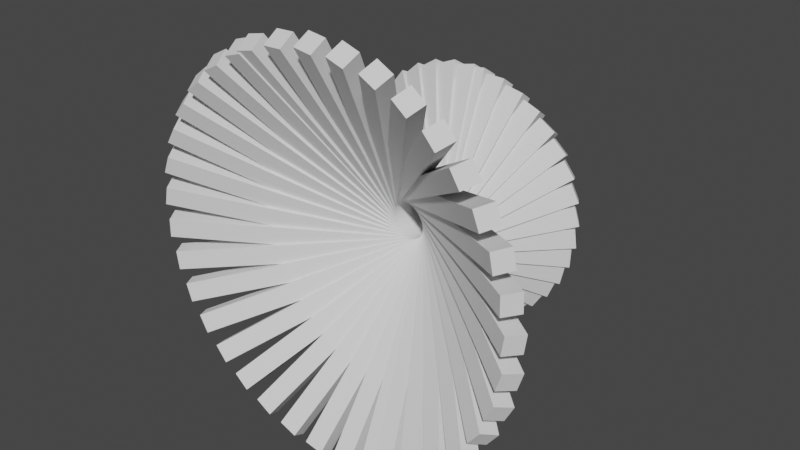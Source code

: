 # Source: TunnelOfInfinite.blend  (saved by Blender 2.92.15; exported with 4.5.12 LTS)
import bpy
from mathutils import Matrix  # noqa: F401  (used for matrix-valued properties, if any)

bpy.ops.wm.read_factory_settings(use_empty=True)
scene = bpy.context.scene
scene.name = 'Scene'

# ---- collections
col_collection = bpy.data.collections.new('Collection'); scene.collection.children.link(col_collection)

# ---- world
world_world = bpy.data.worlds.new('World'); scene.world = world_world
world_world.use_nodes = True; world_world.node_tree.nodes.clear()
_N = world_world.node_tree.nodes; _L = world_world.node_tree.links
n0 = _N.new('ShaderNodeOutputWorld'); n0.name = 'World Output'; n0.location = (300, 300)
n1 = _N.new('ShaderNodeBackground'); n1.name = 'Background'; n1.location = (10, 300)
n1.inputs[0].default_value = (0.05088, 0.05088, 0.05088, 1.0)
_L.new(n1.outputs[0], n0.inputs[0])
n0.is_active_output = True
world_world.color = (0.05088, 0.05088, 0.05088)
world_world.use_sun_shadow = False
world_world.sun_shadow_jitter_overblur = 0.0

# ---- meshes
me_cube_001 = bpy.data.meshes.new('Cube.001')
me_cube_001.from_pydata([(-7.171, 1.419, 6.157), (-7.223, 0.5847, 6.706), (-6.18, 1.441, 6.284), (-6.231, 0.6065, 6.832), (-4.82, -9.596, -10.37), (-4.872, -10.43, -9.821), (-3.829, -9.574, -10.24), (-3.88, -10.41, -9.695)], [], [(0, 1, 3, 2), (2, 3, 7, 6), (6, 7, 5, 4), (4, 5, 1, 0), (2, 6, 4, 0), (7, 3, 1, 5)])
_uv = me_cube_001.uv_layers.new(name='UVMap')
_uv.uv.foreach_set('vector', [0.375, 0.0, 0.625, 0.0, 0.625, 0.25, 0.375, 0.25, 0.375, 0.25, 0.625, 0.25, 0.625, 0.5, 0.375, 0.5, 0.375, 0.5, 0.625, 0.5, 0.625, 0.75, 0.375, 0.75, 0.375, 0.75, 0.625, 0.75, 0.625, 1.0, 0.375, 1.0, 0.125, 0.5, 0.375, 0.5, 0.375, 0.75, 0.125, 0.75, 0.625, 0.5, 0.875, 0.5, 0.875, 0.75, 0.625, 0.75])
me_cube_001.use_remesh_fix_poles = True
me_cube_001.use_remesh_preserve_attributes = False
me_cube_001.use_mirror_vertex_groups = False
me_cube_001.update()

# ---- objects
ob_cube = bpy.data.objects.new('Cube', me_cube_001)
ob_cube_002 = bpy.data.objects.new('Cube.002', me_cube_001)
ob_cube_004 = bpy.data.objects.new('Cube.004', me_cube_001)
ob_cube_006 = bpy.data.objects.new('Cube.006', me_cube_001)
ob_cube_008 = bpy.data.objects.new('Cube.008', me_cube_001)
ob_cube_010 = bpy.data.objects.new('Cube.010', me_cube_001)
ob_cube_012 = bpy.data.objects.new('Cube.012', me_cube_001)
ob_cube_014 = bpy.data.objects.new('Cube.014', me_cube_001)
ob_cube_016 = bpy.data.objects.new('Cube.016', me_cube_001)
ob_cube_018 = bpy.data.objects.new('Cube.018', me_cube_001)
ob_cube_020 = bpy.data.objects.new('Cube.020', me_cube_001)
ob_cube_022 = bpy.data.objects.new('Cube.022', me_cube_001)
ob_cube_024 = bpy.data.objects.new('Cube.024', me_cube_001)
ob_cube_026 = bpy.data.objects.new('Cube.026', me_cube_001)
ob_cube_028 = bpy.data.objects.new('Cube.028', me_cube_001)
ob_cube_030 = bpy.data.objects.new('Cube.030', me_cube_001)
ob_cube_032 = bpy.data.objects.new('Cube.032', me_cube_001)
ob_cube_034 = bpy.data.objects.new('Cube.034', me_cube_001)
ob_cube_036 = bpy.data.objects.new('Cube.036', me_cube_001)
ob_cube_038 = bpy.data.objects.new('Cube.038', me_cube_001)
ob_cube_040 = bpy.data.objects.new('Cube.040', me_cube_001)
ob_cube_042 = bpy.data.objects.new('Cube.042', me_cube_001)
ob_cube_044 = bpy.data.objects.new('Cube.044', me_cube_001)
ob_cube_046 = bpy.data.objects.new('Cube.046', me_cube_001)
ob_cube_048 = bpy.data.objects.new('Cube.048', me_cube_001)
ob_cube_050 = bpy.data.objects.new('Cube.050', me_cube_001)
ob_cube_052 = bpy.data.objects.new('Cube.052', me_cube_001)
ob_cube_054 = bpy.data.objects.new('Cube.054', me_cube_001)
ob_cube_056 = bpy.data.objects.new('Cube.056', me_cube_001)
ob_cube_058 = bpy.data.objects.new('Cube.058', me_cube_001)
ob_cube_060 = bpy.data.objects.new('Cube.060', me_cube_001)
ob_cube_062 = bpy.data.objects.new('Cube.062', me_cube_001)
ob_cube_064 = bpy.data.objects.new('Cube.064', me_cube_001)
ob_cube_066 = bpy.data.objects.new('Cube.066', me_cube_001)
ob_cube_068 = bpy.data.objects.new('Cube.068', me_cube_001)
ob_cube_070 = bpy.data.objects.new('Cube.070', me_cube_001)
ob_cube_072 = bpy.data.objects.new('Cube.072', me_cube_001)

# ---- transforms, parenting, visibility, modifiers, constraints
ob_cube.location = (7.271, 0.0, 0.0)
ob_cube.lineart.crease_threshold = 0.0
ob_cube_002.location = (7.16, 0.0, -1.263)
ob_cube_002.rotation_euler = (0.0, 0.1745, 0.0)
ob_cube_002.lineart.crease_threshold = 0.0
ob_cube_004.location = (6.832, 0.0, -2.487)
ob_cube_004.rotation_euler = (0.0, 0.3491, 0.0)
ob_cube_004.lineart.crease_threshold = 0.0
ob_cube_006.location = (6.297, 0.0, -3.635)
ob_cube_006.rotation_euler = (0.0, 0.5236, 0.0)
ob_cube_006.lineart.crease_threshold = 0.0
ob_cube_008.location = (5.57, 0.0, -4.674)
ob_cube_008.rotation_euler = (0.0, 0.6981, 0.0)
ob_cube_008.lineart.crease_threshold = 0.0
ob_cube_010.location = (4.674, 0.0, -5.57)
ob_cube_010.rotation_euler = (0.0, 0.8727, 0.0)
ob_cube_010.lineart.crease_threshold = 0.0
ob_cube_012.location = (3.635, 0.0, -6.297)
ob_cube_012.rotation_euler = (0.0, 1.047, 0.0)
ob_cube_012.lineart.crease_threshold = 0.0
ob_cube_014.location = (2.487, 0.0, -6.832)
ob_cube_014.rotation_euler = (0.0, 1.222, 0.0)
ob_cube_014.lineart.crease_threshold = 0.0
ob_cube_016.location = (1.263, 0.0, -7.16)
ob_cube_016.rotation_euler = (0.0, 1.396, 0.0)
ob_cube_016.lineart.crease_threshold = 0.0
ob_cube_018.location = (5.489e-07, 0.0, -7.271)
ob_cube_018.rotation_euler = (-0.0, 1.571, 0.0)
ob_cube_018.lineart.crease_threshold = 0.0
ob_cube_020.location = (-1.263, 0.0, -7.16)
ob_cube_020.rotation_euler = (-0.0, 1.745, 0.0)
ob_cube_020.lineart.crease_threshold = 0.0
ob_cube_022.location = (-2.487, 0.0, -6.832)
ob_cube_022.rotation_euler = (-0.0, 1.92, 0.0)
ob_cube_022.lineart.crease_threshold = 0.0
ob_cube_024.location = (-3.635, 0.0, -6.297)
ob_cube_024.rotation_euler = (-0.0, 2.094, 0.0)
ob_cube_024.lineart.crease_threshold = 0.0
ob_cube_026.location = (-4.674, 0.0, -5.57)
ob_cube_026.rotation_euler = (-0.0, 2.269, 0.0)
ob_cube_026.lineart.crease_threshold = 0.0
ob_cube_028.location = (-5.57, 0.0, -4.674)
ob_cube_028.rotation_euler = (-0.0, 2.443, 0.0)
ob_cube_028.lineart.crease_threshold = 0.0
ob_cube_030.location = (-6.297, 0.0, -3.635)
ob_cube_030.rotation_euler = (-0.0, 2.618, 0.0)
ob_cube_030.lineart.crease_threshold = 0.0
ob_cube_032.location = (-6.832, 0.0, -2.487)
ob_cube_032.rotation_euler = (-0.0, 2.793, 0.0)
ob_cube_032.lineart.crease_threshold = 0.0
ob_cube_034.location = (-7.16, 0.0, -1.263)
ob_cube_034.rotation_euler = (-0.0, 2.967, 0.0)
ob_cube_034.lineart.crease_threshold = 0.0
ob_cube_036.location = (-7.243, 0.0, -0.6337)
ob_cube_036.rotation_euler = (-0.0, 3.054, 0.0)
ob_cube_036.lineart.crease_threshold = 0.0
ob_cube_038.location = (-7.243, 0.0, 0.6337)
ob_cube_038.rotation_euler = (-0.0, 3.229, 0.0)
ob_cube_038.lineart.crease_threshold = 0.0
ob_cube_040.location = (-7.023, 0.0, 1.882)
ob_cube_040.rotation_euler = (-0.0, 3.403, -0.0)
ob_cube_040.lineart.crease_threshold = 0.0
ob_cube_042.location = (-6.59, 0.0, 3.073)
ob_cube_042.rotation_euler = (-0.0, 3.578, -0.0)
ob_cube_042.lineart.crease_threshold = 0.0
ob_cube_044.location = (-5.956, 0.0, 4.17)
ob_cube_044.rotation_euler = (-0.0, 3.752, -0.0)
ob_cube_044.lineart.crease_threshold = 0.0
ob_cube_046.location = (-5.141, 0.0, 5.141)
ob_cube_046.rotation_euler = (-0.0, 3.927, -0.0)
ob_cube_046.lineart.crease_threshold = 0.0
ob_cube_048.location = (-4.17, 0.0, 5.956)
ob_cube_048.rotation_euler = (-0.0, 4.102, -0.0)
ob_cube_048.lineart.crease_threshold = 0.0
ob_cube_050.location = (-3.073, 0.0, 6.59)
ob_cube_050.rotation_euler = (-0.0, 4.276, -0.0)
ob_cube_050.lineart.crease_threshold = 0.0
ob_cube_052.location = (-1.882, 0.0, 7.023)
ob_cube_052.rotation_euler = (-0.0, 4.451, -0.0)
ob_cube_052.lineart.crease_threshold = 0.0
ob_cube_054.location = (-0.6337, 0.0, 7.243)
ob_cube_054.rotation_euler = (-0.0, 4.625, -0.0)
ob_cube_054.lineart.crease_threshold = 0.0
ob_cube_056.location = (0.6337, 0.0, 7.243)
ob_cube_056.rotation_euler = (0.0, 4.8, 0.0)
ob_cube_056.lineart.crease_threshold = 0.0
ob_cube_058.location = (1.882, 0.0, 7.023)
ob_cube_058.rotation_euler = (0.0, 4.974, 0.0)
ob_cube_058.lineart.crease_threshold = 0.0
ob_cube_060.location = (3.073, 0.0, 6.59)
ob_cube_060.rotation_euler = (0.0, 5.149, 0.0)
ob_cube_060.lineart.crease_threshold = 0.0
ob_cube_062.location = (4.17, 0.0, 5.956)
ob_cube_062.rotation_euler = (0.0, 5.323, 0.0)
ob_cube_062.lineart.crease_threshold = 0.0
ob_cube_064.location = (5.141, 0.0, 5.141)
ob_cube_064.rotation_euler = (0.0, 5.498, 0.0)
ob_cube_064.lineart.crease_threshold = 0.0
ob_cube_066.location = (5.956, 0.0, 4.17)
ob_cube_066.rotation_euler = (0.0, 5.672, 0.0)
ob_cube_066.lineart.crease_threshold = 0.0
ob_cube_068.location = (6.59, 0.0, 3.073)
ob_cube_068.rotation_euler = (0.0, 5.847, 0.0)
ob_cube_068.lineart.crease_threshold = 0.0
ob_cube_070.location = (7.023, 0.0, 1.882)
ob_cube_070.rotation_euler = (0.0, 6.021, 0.0)
ob_cube_070.lineart.crease_threshold = 0.0
ob_cube_072.location = (7.243, 0.0, 0.6337)
ob_cube_072.rotation_euler = (0.0, 6.196, 0.0)
ob_cube_072.lineart.crease_threshold = 0.0

# ---- collection membership
col_collection.objects.link(ob_cube)
col_collection.objects.link(ob_cube_002)
col_collection.objects.link(ob_cube_004)
col_collection.objects.link(ob_cube_006)
col_collection.objects.link(ob_cube_008)
col_collection.objects.link(ob_cube_010)
col_collection.objects.link(ob_cube_012)
col_collection.objects.link(ob_cube_014)
col_collection.objects.link(ob_cube_016)
col_collection.objects.link(ob_cube_018)
col_collection.objects.link(ob_cube_020)
col_collection.objects.link(ob_cube_022)
col_collection.objects.link(ob_cube_024)
col_collection.objects.link(ob_cube_026)
col_collection.objects.link(ob_cube_028)
col_collection.objects.link(ob_cube_030)
col_collection.objects.link(ob_cube_032)
col_collection.objects.link(ob_cube_034)
col_collection.objects.link(ob_cube_036)
col_collection.objects.link(ob_cube_038)
col_collection.objects.link(ob_cube_040)
col_collection.objects.link(ob_cube_042)
col_collection.objects.link(ob_cube_044)
col_collection.objects.link(ob_cube_046)
col_collection.objects.link(ob_cube_048)
col_collection.objects.link(ob_cube_050)
col_collection.objects.link(ob_cube_052)
col_collection.objects.link(ob_cube_054)
col_collection.objects.link(ob_cube_056)
col_collection.objects.link(ob_cube_058)
col_collection.objects.link(ob_cube_060)
col_collection.objects.link(ob_cube_062)
col_collection.objects.link(ob_cube_064)
col_collection.objects.link(ob_cube_066)
col_collection.objects.link(ob_cube_068)
col_collection.objects.link(ob_cube_070)
col_collection.objects.link(ob_cube_072)

# ---- scene / render settings (as saved in the file)
scene.frame_start = 1; scene.frame_end = 200; scene.frame_set(141)
scene.render.engine = 'BLENDER_EEVEE_NEXT'
scene.cycles.use_denoising = False
scene.cycles.samples = 128
scene.cycles.sampling_pattern = 'TABULATED_SOBOL'
scene.cycles.use_adaptive_sampling = False
scene.cycles.use_light_tree = False
scene.view_settings.view_transform = 'Filmic'
bpy.context.view_layer.update()

# ---- added for rendering (the .blend has no active camera and no usable light): camera, sun
cam_auto = bpy.data.cameras.new('AutoCamera')
cam_auto.lens = 50.0
cam_auto.sensor_width = 36.0
cam_auto.clip_end = 1000.0
ob_auto_camera = bpy.data.objects.new('AutoCamera', cam_auto)
scene.collection.objects.link(ob_auto_camera)
ob_auto_camera.location = (30.5948, -41.217, 24.4744)
ob_auto_camera.rotation_euler = (1.09748, -7.21219e-08, 0.694738)
scene.camera = ob_auto_camera
light_auto_sun = bpy.data.lights.new('AutoSun', 'SUN')
light_auto_sun.energy = 3.0
light_auto_sun.angle = 0.0523599
ob_auto_sun = bpy.data.objects.new('AutoSun', light_auto_sun)
scene.collection.objects.link(ob_auto_sun)
ob_auto_sun.rotation_euler = (0.872665, 0.174533, 0.523599)
bpy.context.view_layer.update()

